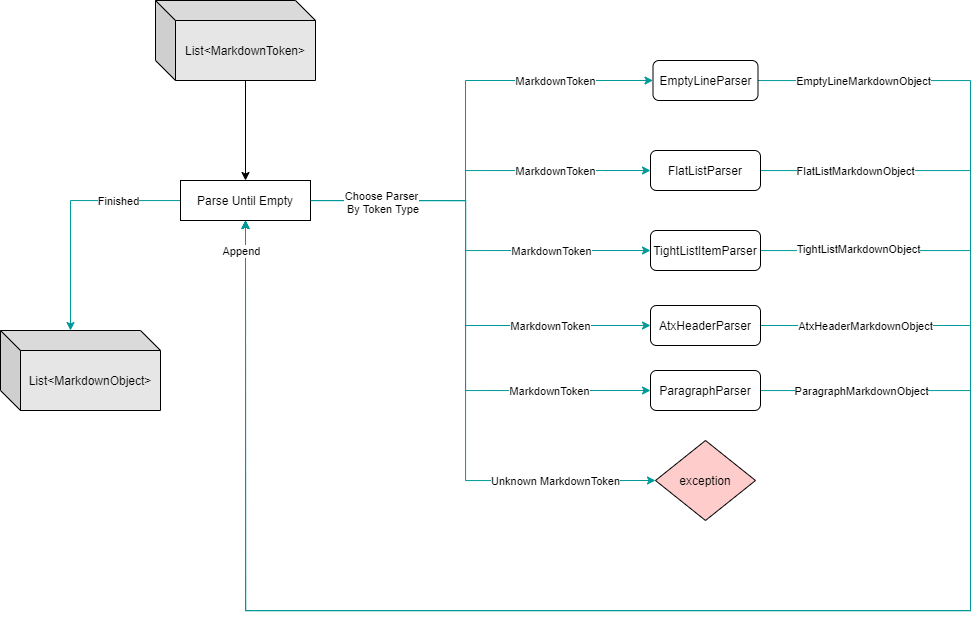

The diagram above was exported from draw.io. Its source (the exported page's mxGraphModel, read from the mxfile embedded in the PNG):
<mxGraphModel dx="1824" dy="1053" grid="1" gridSize="10" guides="1" tooltips="1" connect="1" arrows="1" fold="1" page="1" pageScale="1" pageWidth="1100" pageHeight="850" math="0" shadow="0">
  <root>
    <mxCell id="LESB2wQcvWQJYPj-FTWl-0" />
    <mxCell id="LESB2wQcvWQJYPj-FTWl-1" parent="LESB2wQcvWQJYPj-FTWl-0" />
    <mxCell id="LESB2wQcvWQJYPj-FTWl-2" style="edgeStyle=orthogonalEdgeStyle;rounded=0;orthogonalLoop=1;jettySize=auto;html=1;entryX=0.5;entryY=0;entryDx=0;entryDy=0;exitX=0;exitY=0;exitDx=90;exitDy=80;exitPerimeter=0;" edge="1" parent="LESB2wQcvWQJYPj-FTWl-1" source="LESB2wQcvWQJYPj-FTWl-31" target="LESB2wQcvWQJYPj-FTWl-15">
      <mxGeometry relative="1" as="geometry">
        <mxPoint x="310" y="250" as="sourcePoint" />
        <mxPoint x="505" y="300" as="targetPoint" />
      </mxGeometry>
    </mxCell>
    <mxCell id="LESB2wQcvWQJYPj-FTWl-3" style="edgeStyle=orthogonalEdgeStyle;rounded=0;orthogonalLoop=1;jettySize=auto;html=1;entryX=0;entryY=0;entryDx=70;entryDy=0;entryPerimeter=0;strokeColor=#009999;" edge="1" parent="LESB2wQcvWQJYPj-FTWl-1" source="LESB2wQcvWQJYPj-FTWl-15" target="LESB2wQcvWQJYPj-FTWl-30">
      <mxGeometry relative="1" as="geometry" />
    </mxCell>
    <mxCell id="LESB2wQcvWQJYPj-FTWl-4" value="Finished" style="edgeLabel;html=1;align=center;verticalAlign=middle;resizable=0;points=[];" vertex="1" connectable="0" parent="LESB2wQcvWQJYPj-FTWl-3">
      <mxGeometry x="-0.4309" y="-1" relative="1" as="geometry">
        <mxPoint x="5.33" y="1" as="offset" />
      </mxGeometry>
    </mxCell>
    <mxCell id="LESB2wQcvWQJYPj-FTWl-5" style="edgeStyle=orthogonalEdgeStyle;rounded=0;orthogonalLoop=1;jettySize=auto;html=1;entryX=0;entryY=0.5;entryDx=0;entryDy=0;strokeColor=#009999;" edge="1" parent="LESB2wQcvWQJYPj-FTWl-1" source="LESB2wQcvWQJYPj-FTWl-15" target="LESB2wQcvWQJYPj-FTWl-23">
      <mxGeometry relative="1" as="geometry">
        <Array as="points">
          <mxPoint x="525" y="320" />
          <mxPoint x="525" y="290" />
        </Array>
      </mxGeometry>
    </mxCell>
    <mxCell id="LESB2wQcvWQJYPj-FTWl-6" value="MarkdownToken" style="edgeLabel;html=1;align=center;verticalAlign=middle;resizable=0;points=[];" vertex="1" connectable="0" parent="LESB2wQcvWQJYPj-FTWl-5">
      <mxGeometry x="0.3432" relative="1" as="geometry">
        <mxPoint x="26" as="offset" />
      </mxGeometry>
    </mxCell>
    <mxCell id="LESB2wQcvWQJYPj-FTWl-7" style="edgeStyle=orthogonalEdgeStyle;rounded=0;orthogonalLoop=1;jettySize=auto;html=1;exitX=1;exitY=0.5;exitDx=0;exitDy=0;entryX=0;entryY=0.5;entryDx=0;entryDy=0;strokeColor=#009999;" edge="1" parent="LESB2wQcvWQJYPj-FTWl-1" source="LESB2wQcvWQJYPj-FTWl-15" target="LESB2wQcvWQJYPj-FTWl-35">
      <mxGeometry relative="1" as="geometry">
        <Array as="points">
          <mxPoint x="525" y="320" />
          <mxPoint x="525" y="370" />
        </Array>
      </mxGeometry>
    </mxCell>
    <mxCell id="LESB2wQcvWQJYPj-FTWl-8" value="MarkdownToken" style="edgeLabel;html=1;align=center;verticalAlign=middle;resizable=0;points=[];" vertex="1" connectable="0" parent="LESB2wQcvWQJYPj-FTWl-7">
      <mxGeometry x="0.52" y="2" relative="1" as="geometry">
        <mxPoint x="-6" y="2" as="offset" />
      </mxGeometry>
    </mxCell>
    <mxCell id="LESB2wQcvWQJYPj-FTWl-9" style="edgeStyle=orthogonalEdgeStyle;rounded=0;orthogonalLoop=1;jettySize=auto;html=1;exitX=1;exitY=0.5;exitDx=0;exitDy=0;entryX=0;entryY=0.5;entryDx=0;entryDy=0;strokeColor=#009999;" edge="1" parent="LESB2wQcvWQJYPj-FTWl-1" source="LESB2wQcvWQJYPj-FTWl-15" target="LESB2wQcvWQJYPj-FTWl-26">
      <mxGeometry relative="1" as="geometry">
        <Array as="points">
          <mxPoint x="525" y="320" />
          <mxPoint x="525" y="445" />
        </Array>
      </mxGeometry>
    </mxCell>
    <mxCell id="LESB2wQcvWQJYPj-FTWl-10" value="MarkdownToken" style="edgeLabel;html=1;align=center;verticalAlign=middle;resizable=0;points=[];" vertex="1" connectable="0" parent="LESB2wQcvWQJYPj-FTWl-9">
      <mxGeometry x="0.5594" relative="1" as="geometry">
        <mxPoint x="2" as="offset" />
      </mxGeometry>
    </mxCell>
    <mxCell id="LESB2wQcvWQJYPj-FTWl-11" style="edgeStyle=orthogonalEdgeStyle;rounded=0;orthogonalLoop=1;jettySize=auto;html=1;entryX=0;entryY=0.5;entryDx=0;entryDy=0;strokeColor=#009999;" edge="1" parent="LESB2wQcvWQJYPj-FTWl-1" source="LESB2wQcvWQJYPj-FTWl-15" target="LESB2wQcvWQJYPj-FTWl-28">
      <mxGeometry relative="1" as="geometry">
        <Array as="points">
          <mxPoint x="525" y="320" />
          <mxPoint x="525" y="510" />
        </Array>
      </mxGeometry>
    </mxCell>
    <mxCell id="LESB2wQcvWQJYPj-FTWl-12" value="MarkdownToken" style="edgeLabel;html=1;align=center;verticalAlign=middle;resizable=0;points=[];" vertex="1" connectable="0" parent="LESB2wQcvWQJYPj-FTWl-11">
      <mxGeometry x="0.6347" relative="1" as="geometry">
        <mxPoint x="-5" as="offset" />
      </mxGeometry>
    </mxCell>
    <mxCell id="LESB2wQcvWQJYPj-FTWl-13" style="edgeStyle=orthogonalEdgeStyle;rounded=0;orthogonalLoop=1;jettySize=auto;html=1;entryX=0;entryY=0.5;entryDx=0;entryDy=0;strokeColor=#009999;" edge="1" parent="LESB2wQcvWQJYPj-FTWl-1" source="LESB2wQcvWQJYPj-FTWl-15" target="LESB2wQcvWQJYPj-FTWl-29">
      <mxGeometry relative="1" as="geometry">
        <Array as="points">
          <mxPoint x="525" y="320" />
          <mxPoint x="525" y="600" />
        </Array>
      </mxGeometry>
    </mxCell>
    <mxCell id="LESB2wQcvWQJYPj-FTWl-14" value="Unknown MarkdownToken" style="edgeLabel;html=1;align=center;verticalAlign=middle;resizable=0;points=[];" vertex="1" connectable="0" parent="LESB2wQcvWQJYPj-FTWl-13">
      <mxGeometry x="0.6083" y="-2" relative="1" as="geometry">
        <mxPoint x="22" y="-2" as="offset" />
      </mxGeometry>
    </mxCell>
    <mxCell id="LESB2wQcvWQJYPj-FTWl-15" value="Parse Until Empty" style="whiteSpace=wrap;html=1;" vertex="1" parent="LESB2wQcvWQJYPj-FTWl-1">
      <mxGeometry x="240" y="300" width="130" height="40" as="geometry" />
    </mxCell>
    <mxCell id="LESB2wQcvWQJYPj-FTWl-16" style="edgeStyle=orthogonalEdgeStyle;rounded=0;orthogonalLoop=1;jettySize=auto;html=1;entryX=0.5;entryY=1;entryDx=0;entryDy=0;strokeColor=#009999;" edge="1" parent="LESB2wQcvWQJYPj-FTWl-1" source="LESB2wQcvWQJYPj-FTWl-17" target="LESB2wQcvWQJYPj-FTWl-15">
      <mxGeometry relative="1" as="geometry">
        <Array as="points">
          <mxPoint x="1030" y="200" />
          <mxPoint x="1030" y="730" />
          <mxPoint x="305" y="730" />
        </Array>
      </mxGeometry>
    </mxCell>
    <mxCell id="HB5Jy5BdYIZY56PBf6oU-0" value="EmptyLineMarkdownObject" style="edgeLabel;html=1;align=center;verticalAlign=middle;resizable=0;points=[];" vertex="1" connectable="0" parent="LESB2wQcvWQJYPj-FTWl-16">
      <mxGeometry x="-0.9261" y="2" relative="1" as="geometry">
        <mxPoint x="36.79" y="1.97" as="offset" />
      </mxGeometry>
    </mxCell>
    <mxCell id="LESB2wQcvWQJYPj-FTWl-17" value="EmptyLineParser" style="whiteSpace=wrap;html=1;rounded=1;" vertex="1" parent="LESB2wQcvWQJYPj-FTWl-1">
      <mxGeometry x="712.5" y="180" width="105" height="40" as="geometry" />
    </mxCell>
    <mxCell id="LESB2wQcvWQJYPj-FTWl-18" value="" style="edgeStyle=elbowEdgeStyle;elbow=horizontal;html=1;rounded=0;entryX=0;entryY=0.5;entryDx=0;entryDy=0;strokeColor=#009999;" edge="1" parent="LESB2wQcvWQJYPj-FTWl-1" source="LESB2wQcvWQJYPj-FTWl-15" target="LESB2wQcvWQJYPj-FTWl-17">
      <mxGeometry relative="1" as="geometry">
        <Array as="points">
          <mxPoint x="525" y="240" />
          <mxPoint x="465" y="260" />
          <mxPoint x="445" y="280" />
          <mxPoint x="500" y="320" />
        </Array>
      </mxGeometry>
    </mxCell>
    <mxCell id="LESB2wQcvWQJYPj-FTWl-19" value="Choose Parser&lt;br&gt;&amp;nbsp;By Token Type" style="edgeLabel;html=1;align=center;verticalAlign=middle;resizable=0;points=[];" vertex="1" connectable="0" parent="LESB2wQcvWQJYPj-FTWl-18">
      <mxGeometry x="-0.7721" y="-1" relative="1" as="geometry">
        <mxPoint x="17" as="offset" />
      </mxGeometry>
    </mxCell>
    <mxCell id="LESB2wQcvWQJYPj-FTWl-20" value="MarkdownToken" style="edgeLabel;html=1;align=center;verticalAlign=middle;resizable=0;points=[];" vertex="1" connectable="0" parent="LESB2wQcvWQJYPj-FTWl-18">
      <mxGeometry x="0.5763" relative="1" as="geometry">
        <mxPoint as="offset" />
      </mxGeometry>
    </mxCell>
    <mxCell id="LESB2wQcvWQJYPj-FTWl-21" style="edgeStyle=orthogonalEdgeStyle;rounded=0;orthogonalLoop=1;jettySize=auto;html=1;entryX=0.5;entryY=1;entryDx=0;entryDy=0;strokeColor=#009999;" edge="1" parent="LESB2wQcvWQJYPj-FTWl-1" source="LESB2wQcvWQJYPj-FTWl-23" target="LESB2wQcvWQJYPj-FTWl-15">
      <mxGeometry relative="1" as="geometry">
        <Array as="points">
          <mxPoint x="1030" y="290" />
          <mxPoint x="1030" y="730" />
          <mxPoint x="305" y="730" />
        </Array>
      </mxGeometry>
    </mxCell>
    <mxCell id="LESB2wQcvWQJYPj-FTWl-22" value="FlatListMarkdownObject" style="edgeLabel;html=1;align=center;verticalAlign=middle;resizable=0;points=[];" vertex="1" connectable="0" parent="LESB2wQcvWQJYPj-FTWl-21">
      <mxGeometry x="-0.8937" y="2" relative="1" as="geometry">
        <mxPoint x="0.28999999999999915" y="1.97" as="offset" />
      </mxGeometry>
    </mxCell>
    <mxCell id="LESB2wQcvWQJYPj-FTWl-23" value="FlatListParser" style="whiteSpace=wrap;html=1;rounded=1;" vertex="1" parent="LESB2wQcvWQJYPj-FTWl-1">
      <mxGeometry x="710" y="270" width="110" height="40" as="geometry" />
    </mxCell>
    <mxCell id="LESB2wQcvWQJYPj-FTWl-24" style="edgeStyle=orthogonalEdgeStyle;rounded=0;orthogonalLoop=1;jettySize=auto;html=1;entryX=0.5;entryY=1;entryDx=0;entryDy=0;strokeColor=#009999;" edge="1" parent="LESB2wQcvWQJYPj-FTWl-1" source="LESB2wQcvWQJYPj-FTWl-26" target="LESB2wQcvWQJYPj-FTWl-15">
      <mxGeometry relative="1" as="geometry">
        <Array as="points">
          <mxPoint x="1030" y="445" />
          <mxPoint x="1030" y="730" />
          <mxPoint x="305" y="730" />
        </Array>
      </mxGeometry>
    </mxCell>
    <mxCell id="LESB2wQcvWQJYPj-FTWl-25" value="AtxHeaderMarkdownObject" style="edgeLabel;html=1;align=center;verticalAlign=middle;resizable=0;points=[];" vertex="1" connectable="0" parent="LESB2wQcvWQJYPj-FTWl-24">
      <mxGeometry x="-0.8831" y="-1" relative="1" as="geometry">
        <mxPoint x="10.29" y="-1" as="offset" />
      </mxGeometry>
    </mxCell>
    <mxCell id="LESB2wQcvWQJYPj-FTWl-26" value="AtxHeaderParser" style="rounded=1;whiteSpace=wrap;html=1;fillColor=#ffffff;" vertex="1" parent="LESB2wQcvWQJYPj-FTWl-1">
      <mxGeometry x="710" y="425" width="110" height="40" as="geometry" />
    </mxCell>
    <mxCell id="LESB2wQcvWQJYPj-FTWl-27" style="edgeStyle=orthogonalEdgeStyle;rounded=0;orthogonalLoop=1;jettySize=auto;html=1;entryX=0.5;entryY=1;entryDx=0;entryDy=0;strokeColor=#009999;" edge="1" parent="LESB2wQcvWQJYPj-FTWl-1" source="LESB2wQcvWQJYPj-FTWl-28" target="LESB2wQcvWQJYPj-FTWl-15">
      <mxGeometry relative="1" as="geometry">
        <Array as="points">
          <mxPoint x="1030" y="510" />
          <mxPoint x="1030" y="730" />
          <mxPoint x="305" y="730" />
        </Array>
      </mxGeometry>
    </mxCell>
    <mxCell id="LESB2wQcvWQJYPj-FTWl-28" value="ParagraphParser" style="rounded=1;whiteSpace=wrap;html=1;fillColor=#ffffff;" vertex="1" parent="LESB2wQcvWQJYPj-FTWl-1">
      <mxGeometry x="710" y="490" width="110" height="40" as="geometry" />
    </mxCell>
    <mxCell id="LESB2wQcvWQJYPj-FTWl-29" value="exception" style="rhombus;whiteSpace=wrap;html=1;rounded=0;fillColor=#FFCCCC;" vertex="1" parent="LESB2wQcvWQJYPj-FTWl-1">
      <mxGeometry x="715" y="560" width="100" height="80" as="geometry" />
    </mxCell>
    <mxCell id="LESB2wQcvWQJYPj-FTWl-30" value="List&amp;lt;MarkdownObject&amp;gt;" style="shape=cube;whiteSpace=wrap;html=1;boundedLbl=1;backgroundOutline=1;darkOpacity=0.05;darkOpacity2=0.1;rounded=1;fillColor=#E6E6E6;" vertex="1" parent="LESB2wQcvWQJYPj-FTWl-1">
      <mxGeometry x="60" y="450" width="160" height="80" as="geometry" />
    </mxCell>
    <mxCell id="LESB2wQcvWQJYPj-FTWl-31" value="List&amp;lt;MarkdownToken&amp;gt;" style="shape=cube;whiteSpace=wrap;html=1;boundedLbl=1;backgroundOutline=1;darkOpacity=0.05;darkOpacity2=0.1;rounded=1;fillColor=#E6E6E6;" vertex="1" parent="LESB2wQcvWQJYPj-FTWl-1">
      <mxGeometry x="215" y="120" width="160" height="80" as="geometry" />
    </mxCell>
    <mxCell id="LESB2wQcvWQJYPj-FTWl-32" style="edgeStyle=orthogonalEdgeStyle;rounded=0;orthogonalLoop=1;jettySize=auto;html=1;entryX=0.5;entryY=1;entryDx=0;entryDy=0;strokeColor=#009999;" edge="1" parent="LESB2wQcvWQJYPj-FTWl-1" source="LESB2wQcvWQJYPj-FTWl-35" target="LESB2wQcvWQJYPj-FTWl-15">
      <mxGeometry relative="1" as="geometry">
        <Array as="points">
          <mxPoint x="1030" y="370" />
          <mxPoint x="1030" y="730" />
          <mxPoint x="305" y="730" />
        </Array>
      </mxGeometry>
    </mxCell>
    <mxCell id="LESB2wQcvWQJYPj-FTWl-33" value="ParagraphMarkdownObject" style="edgeLabel;html=1;align=center;verticalAlign=middle;resizable=0;points=[];" vertex="1" connectable="0" parent="LESB2wQcvWQJYPj-FTWl-32">
      <mxGeometry x="0.1855" y="-2" relative="1" as="geometry">
        <mxPoint x="318.82000000000005" y="-218" as="offset" />
      </mxGeometry>
    </mxCell>
    <mxCell id="LESB2wQcvWQJYPj-FTWl-34" value="TightListMarkdownObject" style="edgeLabel;html=1;align=center;verticalAlign=middle;resizable=0;points=[];" vertex="1" connectable="0" parent="LESB2wQcvWQJYPj-FTWl-32">
      <mxGeometry x="-0.924" y="2" relative="1" as="geometry">
        <mxPoint x="34" as="offset" />
      </mxGeometry>
    </mxCell>
    <mxCell id="HB5Jy5BdYIZY56PBf6oU-1" value="Append" style="edgeLabel;html=1;align=center;verticalAlign=middle;resizable=0;points=[];" vertex="1" connectable="0" parent="LESB2wQcvWQJYPj-FTWl-32">
      <mxGeometry x="0.9263" relative="1" as="geometry">
        <mxPoint x="-5" y="-32.650000000000006" as="offset" />
      </mxGeometry>
    </mxCell>
    <mxCell id="LESB2wQcvWQJYPj-FTWl-35" value="TightListItemParser" style="whiteSpace=wrap;html=1;rounded=1;" vertex="1" parent="LESB2wQcvWQJYPj-FTWl-1">
      <mxGeometry x="710" y="350" width="110" height="40" as="geometry" />
    </mxCell>
  </root>
</mxGraphModel>